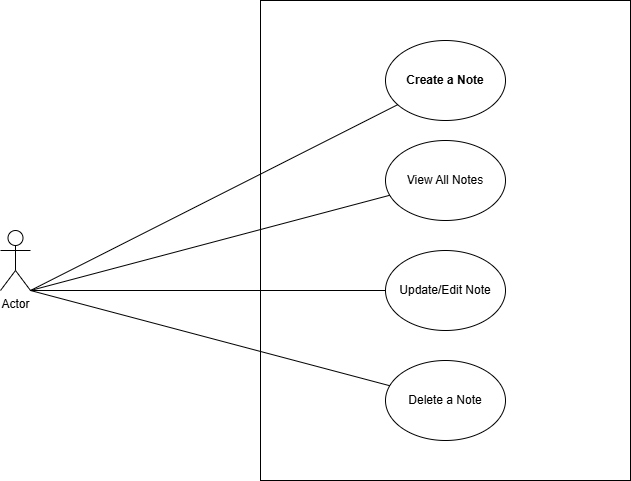

The diagram above was exported from draw.io. Its source (the exported page's mxGraphModel, read from the mxfile embedded in the PNG):
<mxGraphModel dx="772" dy="501" grid="1" gridSize="10" guides="1" tooltips="1" connect="1" arrows="1" fold="1" page="1" pageScale="1" pageWidth="850" pageHeight="1100" background="#ffffff" math="0" shadow="0">
  <root>
    <mxCell id="0" />
    <mxCell id="1" parent="0" />
    <mxCell id="L5GOok1zkchE4Vozl9nN-1" parent="1" style="shape=umlActor;verticalLabelPosition=bottom;verticalAlign=top;html=1;" value="Actor" vertex="1">
      <mxGeometry height="60" width="30" x="120" y="280" as="geometry" />
    </mxCell>
    <mxCell id="L5GOok1zkchE4Vozl9nN-2" parent="1" style="rounded=0;whiteSpace=wrap;html=1;" value="" vertex="1">
      <mxGeometry height="480" width="370" x="380" y="50" as="geometry" />
    </mxCell>
    <mxCell id="L5GOok1zkchE4Vozl9nN-3" parent="1" style="ellipse;whiteSpace=wrap;html=1;" value="&lt;b&gt;Create a Note&lt;/b&gt;" vertex="1">
      <mxGeometry height="80" width="120" x="505" y="90" as="geometry" />
    </mxCell>
    <mxCell id="L5GOok1zkchE4Vozl9nN-4" parent="1" style="ellipse;whiteSpace=wrap;html=1;" value="View All Notes" vertex="1">
      <mxGeometry height="80" width="120" x="505" y="190" as="geometry" />
    </mxCell>
    <mxCell id="L5GOok1zkchE4Vozl9nN-5" parent="1" style="ellipse;whiteSpace=wrap;html=1;" value="Update/Edit Note" vertex="1">
      <mxGeometry height="80" width="120" x="505" y="300" as="geometry" />
    </mxCell>
    <mxCell id="L5GOok1zkchE4Vozl9nN-6" parent="1" style="ellipse;whiteSpace=wrap;html=1;" value="Delete a Note" vertex="1">
      <mxGeometry height="80" width="120" x="505" y="410" as="geometry" />
    </mxCell>
    <mxCell id="L5GOok1zkchE4Vozl9nN-7" edge="1" parent="1" style="endArrow=none;html=1;rounded=0;" target="L5GOok1zkchE4Vozl9nN-2" value="">
      <mxGeometry height="50" relative="1" width="50" as="geometry">
        <mxPoint x="380" y="310" as="sourcePoint" />
        <mxPoint x="430" y="260" as="targetPoint" />
      </mxGeometry>
    </mxCell>
    <mxCell id="L5GOok1zkchE4Vozl9nN-9" edge="1" parent="1" source="L5GOok1zkchE4Vozl9nN-1" style="endArrow=none;html=1;rounded=0;exitX=1;exitY=1;exitDx=0;exitDy=0;exitPerimeter=0;" target="L5GOok1zkchE4Vozl9nN-3" value="">
      <mxGeometry height="50" relative="1" width="50" as="geometry">
        <mxPoint x="280" y="280" as="sourcePoint" />
        <mxPoint x="330" y="230" as="targetPoint" />
      </mxGeometry>
    </mxCell>
    <mxCell id="L5GOok1zkchE4Vozl9nN-10" edge="1" parent="1" source="L5GOok1zkchE4Vozl9nN-1" style="endArrow=none;html=1;rounded=0;exitX=1;exitY=1;exitDx=0;exitDy=0;exitPerimeter=0;" target="L5GOok1zkchE4Vozl9nN-4" value="">
      <mxGeometry height="50" relative="1" width="50" as="geometry">
        <mxPoint x="280" y="335" as="sourcePoint" />
        <mxPoint x="330" y="285" as="targetPoint" />
      </mxGeometry>
    </mxCell>
    <mxCell id="L5GOok1zkchE4Vozl9nN-13" edge="1" parent="1" source="L5GOok1zkchE4Vozl9nN-1" style="endArrow=none;html=1;rounded=0;exitX=1;exitY=1;exitDx=0;exitDy=0;exitPerimeter=0;" target="L5GOok1zkchE4Vozl9nN-5" value="">
      <mxGeometry height="50" relative="1" width="50" as="geometry">
        <mxPoint x="250" y="360" as="sourcePoint" />
        <mxPoint x="300" y="310" as="targetPoint" />
      </mxGeometry>
    </mxCell>
    <mxCell id="L5GOok1zkchE4Vozl9nN-14" edge="1" parent="1" source="L5GOok1zkchE4Vozl9nN-1" style="endArrow=none;html=1;rounded=0;exitX=1;exitY=1;exitDx=0;exitDy=0;exitPerimeter=0;" target="L5GOok1zkchE4Vozl9nN-6" value="">
      <mxGeometry height="50" relative="1" width="50" as="geometry">
        <mxPoint x="280" y="410" as="sourcePoint" />
        <mxPoint x="330" y="360" as="targetPoint" />
      </mxGeometry>
    </mxCell>
  </root>
</mxGraphModel>